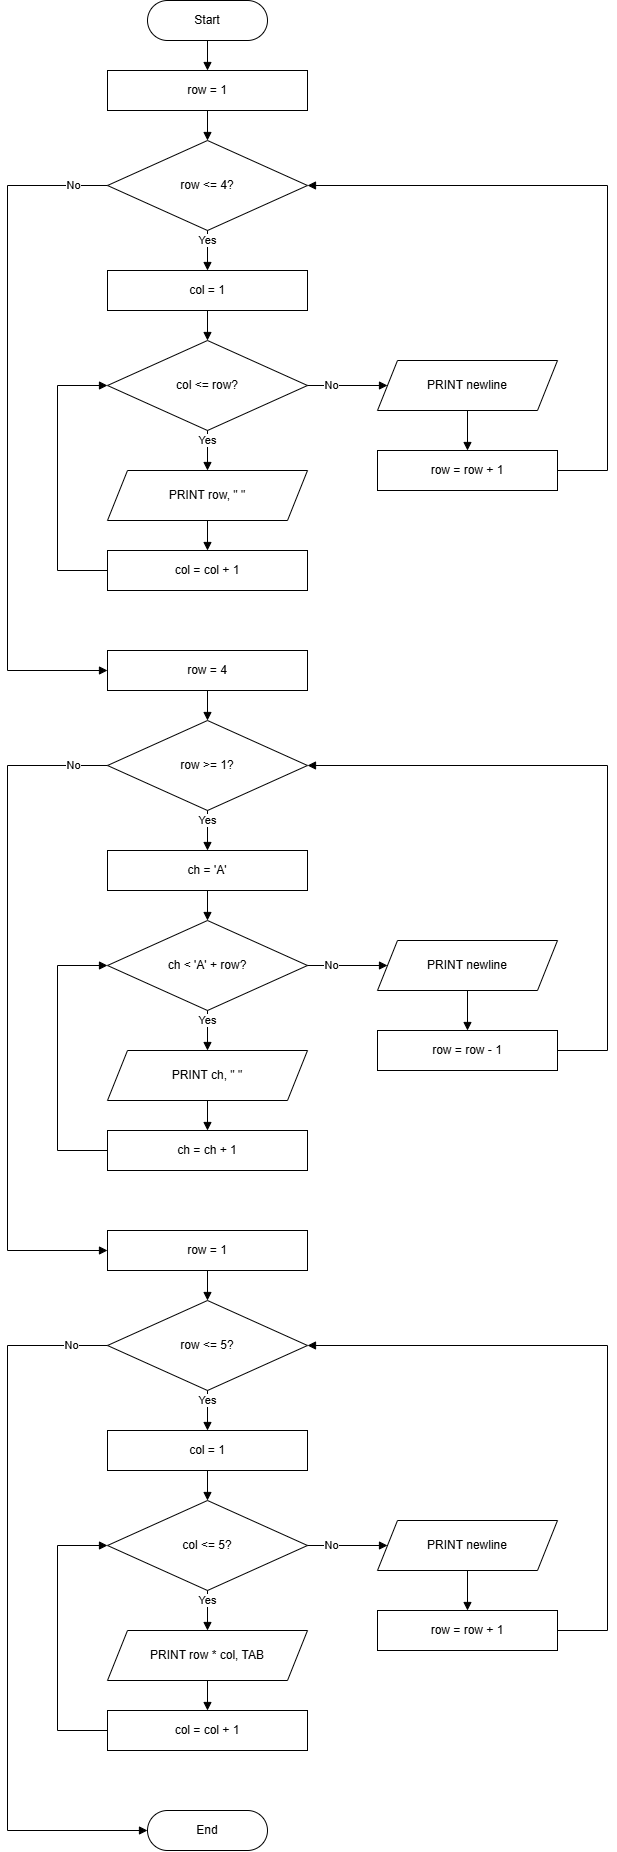

The diagram above was exported from draw.io. Its source (the exported page's mxGraphModel, read from the mxfile embedded in the PNG):
<mxGraphModel dx="2943" dy="2011" grid="1" gridSize="10" guides="1" tooltips="1" connect="1" arrows="1" fold="1" page="1" pageScale="1" pageWidth="850" pageHeight="1100" math="0" shadow="0">
  <root>
    <mxCell id="0" />
    <mxCell id="1" parent="0" />
    <mxCell id="Z8WMLPX6jR56m3ROKsNT-38" parent="1" style="rounded=1;whiteSpace=wrap;html=1;arcSize=50;" value="Start" vertex="1">
      <mxGeometry height="40" width="120" x="540" y="860" as="geometry" />
    </mxCell>
    <mxCell id="Z8WMLPX6jR56m3ROKsNT-39" parent="1" style="rounded=0;whiteSpace=wrap;html=1;" value="row = 1" vertex="1">
      <mxGeometry height="40" width="200" x="500" y="930" as="geometry" />
    </mxCell>
    <mxCell id="Z8WMLPX6jR56m3ROKsNT-40" parent="1" style="rhombus;whiteSpace=wrap;html=1;" value="row &amp;lt;= 4?" vertex="1">
      <mxGeometry height="90" width="200" x="500" y="1000" as="geometry" />
    </mxCell>
    <mxCell id="Z8WMLPX6jR56m3ROKsNT-41" parent="1" style="rounded=0;whiteSpace=wrap;html=1;" value="col = 1" vertex="1">
      <mxGeometry height="40" width="200" x="500" y="1130" as="geometry" />
    </mxCell>
    <mxCell id="Z8WMLPX6jR56m3ROKsNT-42" parent="1" style="rhombus;whiteSpace=wrap;html=1;" value="col &amp;lt;= row?" vertex="1">
      <mxGeometry height="90" width="200" x="500" y="1200" as="geometry" />
    </mxCell>
    <mxCell id="Z8WMLPX6jR56m3ROKsNT-43" parent="1" style="shape=parallelogram;perimeter=parallelogramPerimeter;whiteSpace=wrap;html=1;fixedSize=1;" value="PRINT row, &amp;quot; &amp;quot;" vertex="1">
      <mxGeometry height="50" width="200" x="500" y="1330" as="geometry" />
    </mxCell>
    <mxCell id="Z8WMLPX6jR56m3ROKsNT-44" parent="1" style="rounded=0;whiteSpace=wrap;html=1;" value="col = col + 1" vertex="1">
      <mxGeometry height="40" width="200" x="500" y="1410" as="geometry" />
    </mxCell>
    <mxCell id="Z8WMLPX6jR56m3ROKsNT-45" parent="1" style="shape=parallelogram;perimeter=parallelogramPerimeter;whiteSpace=wrap;html=1;fixedSize=1;" value="PRINT newline" vertex="1">
      <mxGeometry height="50" width="180" x="770" y="1220" as="geometry" />
    </mxCell>
    <mxCell id="Z8WMLPX6jR56m3ROKsNT-46" parent="1" style="rounded=0;whiteSpace=wrap;html=1;" value="row = row + 1" vertex="1">
      <mxGeometry height="40" width="180" x="770" y="1310" as="geometry" />
    </mxCell>
    <mxCell id="Z8WMLPX6jR56m3ROKsNT-47" parent="1" style="rounded=0;whiteSpace=wrap;html=1;" value="row = 4" vertex="1">
      <mxGeometry height="40" width="200" x="500" y="1510" as="geometry" />
    </mxCell>
    <mxCell id="Z8WMLPX6jR56m3ROKsNT-48" parent="1" style="rhombus;whiteSpace=wrap;html=1;" value="row &amp;gt;= 1?" vertex="1">
      <mxGeometry height="90" width="200" x="500" y="1580" as="geometry" />
    </mxCell>
    <mxCell id="Z8WMLPX6jR56m3ROKsNT-49" parent="1" style="rounded=0;whiteSpace=wrap;html=1;" value="ch = 'A'" vertex="1">
      <mxGeometry height="40" width="200" x="500" y="1710" as="geometry" />
    </mxCell>
    <mxCell id="Z8WMLPX6jR56m3ROKsNT-50" parent="1" style="rhombus;whiteSpace=wrap;html=1;" value="ch &amp;lt; 'A' + row?" vertex="1">
      <mxGeometry height="90" width="200" x="500" y="1780" as="geometry" />
    </mxCell>
    <mxCell id="Z8WMLPX6jR56m3ROKsNT-51" parent="1" style="shape=parallelogram;perimeter=parallelogramPerimeter;whiteSpace=wrap;html=1;fixedSize=1;" value="PRINT ch, &amp;quot; &amp;quot;" vertex="1">
      <mxGeometry height="50" width="200" x="500" y="1910" as="geometry" />
    </mxCell>
    <mxCell id="Z8WMLPX6jR56m3ROKsNT-52" parent="1" style="rounded=0;whiteSpace=wrap;html=1;" value="ch = ch + 1" vertex="1">
      <mxGeometry height="40" width="200" x="500" y="1990" as="geometry" />
    </mxCell>
    <mxCell id="Z8WMLPX6jR56m3ROKsNT-53" parent="1" style="shape=parallelogram;perimeter=parallelogramPerimeter;whiteSpace=wrap;html=1;fixedSize=1;" value="PRINT newline" vertex="1">
      <mxGeometry height="50" width="180" x="770" y="1800" as="geometry" />
    </mxCell>
    <mxCell id="Z8WMLPX6jR56m3ROKsNT-54" parent="1" style="rounded=0;whiteSpace=wrap;html=1;" value="row = row - 1" vertex="1">
      <mxGeometry height="40" width="180" x="770" y="1890" as="geometry" />
    </mxCell>
    <mxCell id="Z8WMLPX6jR56m3ROKsNT-55" parent="1" style="rounded=0;whiteSpace=wrap;html=1;" value="row = 1" vertex="1">
      <mxGeometry height="40" width="200" x="500" y="2090" as="geometry" />
    </mxCell>
    <mxCell id="Z8WMLPX6jR56m3ROKsNT-56" parent="1" style="rhombus;whiteSpace=wrap;html=1;" value="row &amp;lt;= 5?" vertex="1">
      <mxGeometry height="90" width="200" x="500" y="2160" as="geometry" />
    </mxCell>
    <mxCell id="Z8WMLPX6jR56m3ROKsNT-57" parent="1" style="rounded=0;whiteSpace=wrap;html=1;" value="col = 1" vertex="1">
      <mxGeometry height="40" width="200" x="500" y="2290" as="geometry" />
    </mxCell>
    <mxCell id="Z8WMLPX6jR56m3ROKsNT-58" parent="1" style="rhombus;whiteSpace=wrap;html=1;" value="col &amp;lt;= 5?" vertex="1">
      <mxGeometry height="90" width="200" x="500" y="2360" as="geometry" />
    </mxCell>
    <mxCell id="Z8WMLPX6jR56m3ROKsNT-59" parent="1" style="shape=parallelogram;perimeter=parallelogramPerimeter;whiteSpace=wrap;html=1;fixedSize=1;" value="PRINT row * col, TAB" vertex="1">
      <mxGeometry height="50" width="200" x="500" y="2490" as="geometry" />
    </mxCell>
    <mxCell id="Z8WMLPX6jR56m3ROKsNT-60" parent="1" style="rounded=0;whiteSpace=wrap;html=1;" value="col = col + 1" vertex="1">
      <mxGeometry height="40" width="200" x="500" y="2570" as="geometry" />
    </mxCell>
    <mxCell id="Z8WMLPX6jR56m3ROKsNT-61" parent="1" style="shape=parallelogram;perimeter=parallelogramPerimeter;whiteSpace=wrap;html=1;fixedSize=1;" value="PRINT newline" vertex="1">
      <mxGeometry height="50" width="180" x="770" y="2380" as="geometry" />
    </mxCell>
    <mxCell id="Z8WMLPX6jR56m3ROKsNT-62" parent="1" style="rounded=0;whiteSpace=wrap;html=1;" value="row = row + 1" vertex="1">
      <mxGeometry height="40" width="180" x="770" y="2470" as="geometry" />
    </mxCell>
    <mxCell id="Z8WMLPX6jR56m3ROKsNT-63" parent="1" style="rounded=1;whiteSpace=wrap;html=1;arcSize=50;" value="End" vertex="1">
      <mxGeometry height="40" width="120" x="540" y="2670" as="geometry" />
    </mxCell>
    <mxCell id="Z8WMLPX6jR56m3ROKsNT-64" edge="1" parent="1" source="Z8WMLPX6jR56m3ROKsNT-38" style="edgeStyle=orthogonalEdgeStyle;rounded=0;orthogonalLoop=1;jettySize=auto;html=1;endArrow=block;endFill=1;exitX=0.5;exitY=1;exitDx=0;exitDy=0;entryX=0.5;entryY=0;entryDx=0;entryDy=0;" target="Z8WMLPX6jR56m3ROKsNT-39" value="">
      <mxGeometry relative="1" as="geometry" />
    </mxCell>
    <mxCell id="Z8WMLPX6jR56m3ROKsNT-65" edge="1" parent="1" source="Z8WMLPX6jR56m3ROKsNT-39" style="edgeStyle=orthogonalEdgeStyle;rounded=0;orthogonalLoop=1;jettySize=auto;html=1;endArrow=block;endFill=1;exitX=0.5;exitY=1;exitDx=0;exitDy=0;entryX=0.5;entryY=0;entryDx=0;entryDy=0;" target="Z8WMLPX6jR56m3ROKsNT-40" value="">
      <mxGeometry relative="1" as="geometry" />
    </mxCell>
    <mxCell id="Z8WMLPX6jR56m3ROKsNT-66" edge="1" parent="1" source="Z8WMLPX6jR56m3ROKsNT-40" style="edgeStyle=orthogonalEdgeStyle;rounded=0;orthogonalLoop=1;jettySize=auto;html=1;endArrow=block;endFill=1;exitX=0.5;exitY=1;exitDx=0;exitDy=0;entryX=0.5;entryY=0;entryDx=0;entryDy=0;" target="Z8WMLPX6jR56m3ROKsNT-41" value="Yes">
      <mxGeometry relative="1" x="-0.5" as="geometry" />
    </mxCell>
    <mxCell id="Z8WMLPX6jR56m3ROKsNT-67" edge="1" parent="1" source="Z8WMLPX6jR56m3ROKsNT-41" style="edgeStyle=orthogonalEdgeStyle;rounded=0;orthogonalLoop=1;jettySize=auto;html=1;endArrow=block;endFill=1;exitX=0.5;exitY=1;exitDx=0;exitDy=0;entryX=0.5;entryY=0;entryDx=0;entryDy=0;" target="Z8WMLPX6jR56m3ROKsNT-42" value="">
      <mxGeometry relative="1" as="geometry" />
    </mxCell>
    <mxCell id="Z8WMLPX6jR56m3ROKsNT-68" edge="1" parent="1" source="Z8WMLPX6jR56m3ROKsNT-42" style="edgeStyle=orthogonalEdgeStyle;rounded=0;orthogonalLoop=1;jettySize=auto;html=1;endArrow=block;endFill=1;exitX=0.5;exitY=1;exitDx=0;exitDy=0;entryX=0.5;entryY=0;entryDx=0;entryDy=0;" target="Z8WMLPX6jR56m3ROKsNT-43" value="Yes">
      <mxGeometry relative="1" x="-0.5" as="geometry" />
    </mxCell>
    <mxCell id="Z8WMLPX6jR56m3ROKsNT-69" edge="1" parent="1" source="Z8WMLPX6jR56m3ROKsNT-43" style="edgeStyle=orthogonalEdgeStyle;rounded=0;orthogonalLoop=1;jettySize=auto;html=1;endArrow=block;endFill=1;exitX=0.5;exitY=1;exitDx=0;exitDy=0;entryX=0.5;entryY=0;entryDx=0;entryDy=0;" target="Z8WMLPX6jR56m3ROKsNT-44" value="">
      <mxGeometry relative="1" as="geometry" />
    </mxCell>
    <mxCell id="Z8WMLPX6jR56m3ROKsNT-70" edge="1" parent="1" source="Z8WMLPX6jR56m3ROKsNT-44" style="edgeStyle=orthogonalEdgeStyle;rounded=0;orthogonalLoop=1;jettySize=auto;html=1;endArrow=block;endFill=1;exitX=0;exitY=0.5;exitDx=0;exitDy=0;entryX=0;entryY=0.5;entryDx=0;entryDy=0;" target="Z8WMLPX6jR56m3ROKsNT-42" value="">
      <mxGeometry relative="1" as="geometry">
        <Array as="points">
          <mxPoint x="450" y="1430" />
          <mxPoint x="450" y="1245" />
        </Array>
      </mxGeometry>
    </mxCell>
    <mxCell id="Z8WMLPX6jR56m3ROKsNT-71" edge="1" parent="1" source="Z8WMLPX6jR56m3ROKsNT-42" style="edgeStyle=orthogonalEdgeStyle;rounded=0;orthogonalLoop=1;jettySize=auto;html=1;endArrow=block;endFill=1;exitX=1;exitY=0.5;exitDx=0;exitDy=0;entryX=0;entryY=0.5;entryDx=0;entryDy=0;" target="Z8WMLPX6jR56m3ROKsNT-45" value="No">
      <mxGeometry relative="1" x="-0.4" as="geometry" />
    </mxCell>
    <mxCell id="Z8WMLPX6jR56m3ROKsNT-72" edge="1" parent="1" source="Z8WMLPX6jR56m3ROKsNT-45" style="edgeStyle=orthogonalEdgeStyle;rounded=0;orthogonalLoop=1;jettySize=auto;html=1;endArrow=block;endFill=1;exitX=0.5;exitY=1;exitDx=0;exitDy=0;entryX=0.5;entryY=0;entryDx=0;entryDy=0;" target="Z8WMLPX6jR56m3ROKsNT-46" value="">
      <mxGeometry relative="1" as="geometry" />
    </mxCell>
    <mxCell id="Z8WMLPX6jR56m3ROKsNT-73" edge="1" parent="1" source="Z8WMLPX6jR56m3ROKsNT-46" style="edgeStyle=orthogonalEdgeStyle;rounded=0;orthogonalLoop=1;jettySize=auto;html=1;endArrow=block;endFill=1;exitX=1;exitY=0.5;exitDx=0;exitDy=0;entryX=1;entryY=0.5;entryDx=0;entryDy=0;" target="Z8WMLPX6jR56m3ROKsNT-40" value="">
      <mxGeometry relative="1" as="geometry">
        <Array as="points">
          <mxPoint x="1000" y="1330" />
          <mxPoint x="1000" y="1045" />
        </Array>
      </mxGeometry>
    </mxCell>
    <mxCell id="Z8WMLPX6jR56m3ROKsNT-74" edge="1" parent="1" source="Z8WMLPX6jR56m3ROKsNT-40" style="edgeStyle=orthogonalEdgeStyle;rounded=0;orthogonalLoop=1;jettySize=auto;html=1;endArrow=block;endFill=1;exitX=0;exitY=0.5;exitDx=0;exitDy=0;entryX=0;entryY=0.5;entryDx=0;entryDy=0;" target="Z8WMLPX6jR56m3ROKsNT-47" value="No">
      <mxGeometry relative="1" x="-0.9" as="geometry">
        <Array as="points">
          <mxPoint x="400" y="1045" />
          <mxPoint x="400" y="1530" />
        </Array>
      </mxGeometry>
    </mxCell>
    <mxCell id="Z8WMLPX6jR56m3ROKsNT-75" edge="1" parent="1" source="Z8WMLPX6jR56m3ROKsNT-47" style="edgeStyle=orthogonalEdgeStyle;rounded=0;orthogonalLoop=1;jettySize=auto;html=1;endArrow=block;endFill=1;exitX=0.5;exitY=1;exitDx=0;exitDy=0;entryX=0.5;entryY=0;entryDx=0;entryDy=0;" target="Z8WMLPX6jR56m3ROKsNT-48" value="">
      <mxGeometry relative="1" as="geometry" />
    </mxCell>
    <mxCell id="Z8WMLPX6jR56m3ROKsNT-76" edge="1" parent="1" source="Z8WMLPX6jR56m3ROKsNT-48" style="edgeStyle=orthogonalEdgeStyle;rounded=0;orthogonalLoop=1;jettySize=auto;html=1;endArrow=block;endFill=1;exitX=0.5;exitY=1;exitDx=0;exitDy=0;entryX=0.5;entryY=0;entryDx=0;entryDy=0;" target="Z8WMLPX6jR56m3ROKsNT-49" value="Yes">
      <mxGeometry relative="1" x="-0.5" as="geometry" />
    </mxCell>
    <mxCell id="Z8WMLPX6jR56m3ROKsNT-77" edge="1" parent="1" source="Z8WMLPX6jR56m3ROKsNT-49" style="edgeStyle=orthogonalEdgeStyle;rounded=0;orthogonalLoop=1;jettySize=auto;html=1;endArrow=block;endFill=1;exitX=0.5;exitY=1;exitDx=0;exitDy=0;entryX=0.5;entryY=0;entryDx=0;entryDy=0;" target="Z8WMLPX6jR56m3ROKsNT-50" value="">
      <mxGeometry relative="1" as="geometry" />
    </mxCell>
    <mxCell id="Z8WMLPX6jR56m3ROKsNT-78" edge="1" parent="1" source="Z8WMLPX6jR56m3ROKsNT-50" style="edgeStyle=orthogonalEdgeStyle;rounded=0;orthogonalLoop=1;jettySize=auto;html=1;endArrow=block;endFill=1;exitX=0.5;exitY=1;exitDx=0;exitDy=0;entryX=0.5;entryY=0;entryDx=0;entryDy=0;" target="Z8WMLPX6jR56m3ROKsNT-51" value="Yes">
      <mxGeometry relative="1" x="-0.5" as="geometry" />
    </mxCell>
    <mxCell id="Z8WMLPX6jR56m3ROKsNT-79" edge="1" parent="1" source="Z8WMLPX6jR56m3ROKsNT-51" style="edgeStyle=orthogonalEdgeStyle;rounded=0;orthogonalLoop=1;jettySize=auto;html=1;endArrow=block;endFill=1;exitX=0.5;exitY=1;exitDx=0;exitDy=0;entryX=0.5;entryY=0;entryDx=0;entryDy=0;" target="Z8WMLPX6jR56m3ROKsNT-52" value="">
      <mxGeometry relative="1" as="geometry" />
    </mxCell>
    <mxCell id="Z8WMLPX6jR56m3ROKsNT-80" edge="1" parent="1" source="Z8WMLPX6jR56m3ROKsNT-52" style="edgeStyle=orthogonalEdgeStyle;rounded=0;orthogonalLoop=1;jettySize=auto;html=1;endArrow=block;endFill=1;exitX=0;exitY=0.5;exitDx=0;exitDy=0;entryX=0;entryY=0.5;entryDx=0;entryDy=0;" target="Z8WMLPX6jR56m3ROKsNT-50" value="">
      <mxGeometry relative="1" as="geometry">
        <Array as="points">
          <mxPoint x="450" y="2010" />
          <mxPoint x="450" y="1825" />
        </Array>
      </mxGeometry>
    </mxCell>
    <mxCell id="Z8WMLPX6jR56m3ROKsNT-81" edge="1" parent="1" source="Z8WMLPX6jR56m3ROKsNT-50" style="edgeStyle=orthogonalEdgeStyle;rounded=0;orthogonalLoop=1;jettySize=auto;html=1;endArrow=block;endFill=1;exitX=1;exitY=0.5;exitDx=0;exitDy=0;entryX=0;entryY=0.5;entryDx=0;entryDy=0;" target="Z8WMLPX6jR56m3ROKsNT-53" value="No">
      <mxGeometry relative="1" x="-0.4" as="geometry" />
    </mxCell>
    <mxCell id="Z8WMLPX6jR56m3ROKsNT-82" edge="1" parent="1" source="Z8WMLPX6jR56m3ROKsNT-53" style="edgeStyle=orthogonalEdgeStyle;rounded=0;orthogonalLoop=1;jettySize=auto;html=1;endArrow=block;endFill=1;exitX=0.5;exitY=1;exitDx=0;exitDy=0;entryX=0.5;entryY=0;entryDx=0;entryDy=0;" target="Z8WMLPX6jR56m3ROKsNT-54" value="">
      <mxGeometry relative="1" as="geometry" />
    </mxCell>
    <mxCell id="Z8WMLPX6jR56m3ROKsNT-83" edge="1" parent="1" source="Z8WMLPX6jR56m3ROKsNT-54" style="edgeStyle=orthogonalEdgeStyle;rounded=0;orthogonalLoop=1;jettySize=auto;html=1;endArrow=block;endFill=1;exitX=1;exitY=0.5;exitDx=0;exitDy=0;entryX=1;entryY=0.5;entryDx=0;entryDy=0;" target="Z8WMLPX6jR56m3ROKsNT-48" value="">
      <mxGeometry relative="1" as="geometry">
        <Array as="points">
          <mxPoint x="1000" y="1910" />
          <mxPoint x="1000" y="1625" />
        </Array>
      </mxGeometry>
    </mxCell>
    <mxCell id="Z8WMLPX6jR56m3ROKsNT-84" edge="1" parent="1" source="Z8WMLPX6jR56m3ROKsNT-48" style="edgeStyle=orthogonalEdgeStyle;rounded=0;orthogonalLoop=1;jettySize=auto;html=1;endArrow=block;endFill=1;exitX=0;exitY=0.5;exitDx=0;exitDy=0;entryX=0;entryY=0.5;entryDx=0;entryDy=0;" target="Z8WMLPX6jR56m3ROKsNT-55" value="No">
      <mxGeometry relative="1" x="-0.9" as="geometry">
        <Array as="points">
          <mxPoint x="400" y="1625" />
          <mxPoint x="400" y="2110" />
        </Array>
      </mxGeometry>
    </mxCell>
    <mxCell id="Z8WMLPX6jR56m3ROKsNT-85" edge="1" parent="1" source="Z8WMLPX6jR56m3ROKsNT-55" style="edgeStyle=orthogonalEdgeStyle;rounded=0;orthogonalLoop=1;jettySize=auto;html=1;endArrow=block;endFill=1;exitX=0.5;exitY=1;exitDx=0;exitDy=0;entryX=0.5;entryY=0;entryDx=0;entryDy=0;" target="Z8WMLPX6jR56m3ROKsNT-56" value="">
      <mxGeometry relative="1" as="geometry" />
    </mxCell>
    <mxCell id="Z8WMLPX6jR56m3ROKsNT-86" edge="1" parent="1" source="Z8WMLPX6jR56m3ROKsNT-56" style="edgeStyle=orthogonalEdgeStyle;rounded=0;orthogonalLoop=1;jettySize=auto;html=1;endArrow=block;endFill=1;exitX=0.5;exitY=1;exitDx=0;exitDy=0;entryX=0.5;entryY=0;entryDx=0;entryDy=0;" target="Z8WMLPX6jR56m3ROKsNT-57" value="Yes">
      <mxGeometry relative="1" x="-0.5" as="geometry" />
    </mxCell>
    <mxCell id="Z8WMLPX6jR56m3ROKsNT-87" edge="1" parent="1" source="Z8WMLPX6jR56m3ROKsNT-57" style="edgeStyle=orthogonalEdgeStyle;rounded=0;orthogonalLoop=1;jettySize=auto;html=1;endArrow=block;endFill=1;exitX=0.5;exitY=1;exitDx=0;exitDy=0;entryX=0.5;entryY=0;entryDx=0;entryDy=0;" target="Z8WMLPX6jR56m3ROKsNT-58" value="">
      <mxGeometry relative="1" as="geometry" />
    </mxCell>
    <mxCell id="Z8WMLPX6jR56m3ROKsNT-88" edge="1" parent="1" source="Z8WMLPX6jR56m3ROKsNT-58" style="edgeStyle=orthogonalEdgeStyle;rounded=0;orthogonalLoop=1;jettySize=auto;html=1;endArrow=block;endFill=1;exitX=0.5;exitY=1;exitDx=0;exitDy=0;entryX=0.5;entryY=0;entryDx=0;entryDy=0;" target="Z8WMLPX6jR56m3ROKsNT-59" value="Yes">
      <mxGeometry relative="1" x="-0.5" as="geometry" />
    </mxCell>
    <mxCell id="Z8WMLPX6jR56m3ROKsNT-89" edge="1" parent="1" source="Z8WMLPX6jR56m3ROKsNT-59" style="edgeStyle=orthogonalEdgeStyle;rounded=0;orthogonalLoop=1;jettySize=auto;html=1;endArrow=block;endFill=1;exitX=0.5;exitY=1;exitDx=0;exitDy=0;entryX=0.5;entryY=0;entryDx=0;entryDy=0;" target="Z8WMLPX6jR56m3ROKsNT-60" value="">
      <mxGeometry relative="1" as="geometry" />
    </mxCell>
    <mxCell id="Z8WMLPX6jR56m3ROKsNT-90" edge="1" parent="1" source="Z8WMLPX6jR56m3ROKsNT-60" style="edgeStyle=orthogonalEdgeStyle;rounded=0;orthogonalLoop=1;jettySize=auto;html=1;endArrow=block;endFill=1;exitX=0;exitY=0.5;exitDx=0;exitDy=0;entryX=0;entryY=0.5;entryDx=0;entryDy=0;" target="Z8WMLPX6jR56m3ROKsNT-58" value="">
      <mxGeometry relative="1" as="geometry">
        <Array as="points">
          <mxPoint x="450" y="2590" />
          <mxPoint x="450" y="2405" />
        </Array>
      </mxGeometry>
    </mxCell>
    <mxCell id="Z8WMLPX6jR56m3ROKsNT-91" edge="1" parent="1" source="Z8WMLPX6jR56m3ROKsNT-58" style="edgeStyle=orthogonalEdgeStyle;rounded=0;orthogonalLoop=1;jettySize=auto;html=1;endArrow=block;endFill=1;exitX=1;exitY=0.5;exitDx=0;exitDy=0;entryX=0;entryY=0.5;entryDx=0;entryDy=0;" target="Z8WMLPX6jR56m3ROKsNT-61" value="No">
      <mxGeometry relative="1" x="-0.4" as="geometry" />
    </mxCell>
    <mxCell id="Z8WMLPX6jR56m3ROKsNT-92" edge="1" parent="1" source="Z8WMLPX6jR56m3ROKsNT-61" style="edgeStyle=orthogonalEdgeStyle;rounded=0;orthogonalLoop=1;jettySize=auto;html=1;endArrow=block;endFill=1;exitX=0.5;exitY=1;exitDx=0;exitDy=0;entryX=0.5;entryY=0;entryDx=0;entryDy=0;" target="Z8WMLPX6jR56m3ROKsNT-62" value="">
      <mxGeometry relative="1" as="geometry" />
    </mxCell>
    <mxCell id="Z8WMLPX6jR56m3ROKsNT-93" edge="1" parent="1" source="Z8WMLPX6jR56m3ROKsNT-62" style="edgeStyle=orthogonalEdgeStyle;rounded=0;orthogonalLoop=1;jettySize=auto;html=1;endArrow=block;endFill=1;exitX=1;exitY=0.5;exitDx=0;exitDy=0;entryX=1;entryY=0.5;entryDx=0;entryDy=0;" target="Z8WMLPX6jR56m3ROKsNT-56" value="">
      <mxGeometry relative="1" as="geometry">
        <Array as="points">
          <mxPoint x="1000" y="2490" />
          <mxPoint x="1000" y="2205" />
        </Array>
      </mxGeometry>
    </mxCell>
    <mxCell id="Z8WMLPX6jR56m3ROKsNT-94" edge="1" parent="1" source="Z8WMLPX6jR56m3ROKsNT-56" style="edgeStyle=orthogonalEdgeStyle;rounded=0;orthogonalLoop=1;jettySize=auto;html=1;endArrow=block;endFill=1;exitX=0;exitY=0.5;exitDx=0;exitDy=0;entryX=0;entryY=0.5;entryDx=0;entryDy=0;" target="Z8WMLPX6jR56m3ROKsNT-63" value="No">
      <mxGeometry relative="1" x="-0.9" as="geometry">
        <Array as="points">
          <mxPoint x="400" y="2205" />
          <mxPoint x="400" y="2690" />
        </Array>
      </mxGeometry>
    </mxCell>
  </root>
</mxGraphModel>